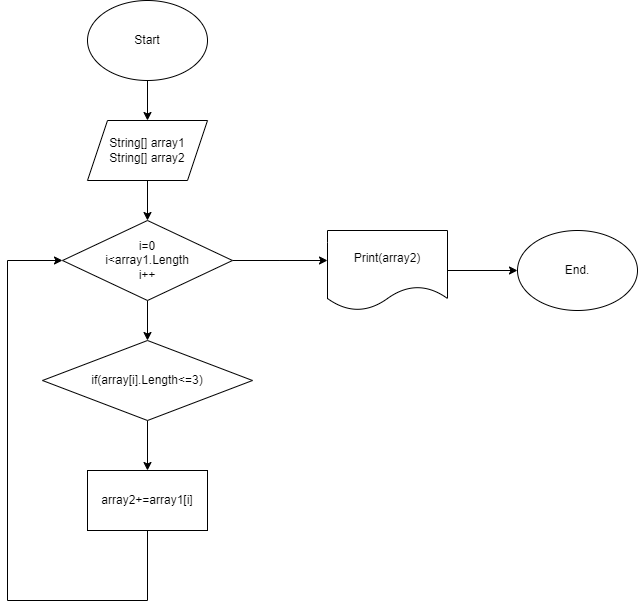

The diagram above was exported from draw.io. Its source (the exported page's mxGraphModel, read from the mxfile embedded in the PNG):
<mxGraphModel dx="2305" dy="1268" grid="1" gridSize="10" guides="1" tooltips="1" connect="1" arrows="1" fold="1" page="1" pageScale="1" pageWidth="827" pageHeight="1169" math="0" shadow="0">
  <root>
    <mxCell id="0" />
    <mxCell id="1" parent="0" />
    <mxCell id="AYSUB1fEvq2Not23qo_V-3" value="" style="edgeStyle=orthogonalEdgeStyle;rounded=0;orthogonalLoop=1;jettySize=auto;html=1;" edge="1" parent="1" source="AYSUB1fEvq2Not23qo_V-1" target="AYSUB1fEvq2Not23qo_V-2">
      <mxGeometry relative="1" as="geometry" />
    </mxCell>
    <mxCell id="AYSUB1fEvq2Not23qo_V-1" value="Start" style="ellipse;whiteSpace=wrap;html=1;" vertex="1" parent="1">
      <mxGeometry x="157" y="80" width="120" height="80" as="geometry" />
    </mxCell>
    <mxCell id="AYSUB1fEvq2Not23qo_V-5" value="" style="edgeStyle=orthogonalEdgeStyle;rounded=0;orthogonalLoop=1;jettySize=auto;html=1;" edge="1" parent="1" source="AYSUB1fEvq2Not23qo_V-2" target="AYSUB1fEvq2Not23qo_V-4">
      <mxGeometry relative="1" as="geometry" />
    </mxCell>
    <mxCell id="AYSUB1fEvq2Not23qo_V-2" value="String[] array1&lt;div&gt;String[] array2&lt;/div&gt;" style="shape=parallelogram;perimeter=parallelogramPerimeter;whiteSpace=wrap;html=1;fixedSize=1;" vertex="1" parent="1">
      <mxGeometry x="157" y="200" width="120" height="60" as="geometry" />
    </mxCell>
    <mxCell id="AYSUB1fEvq2Not23qo_V-8" value="" style="edgeStyle=orthogonalEdgeStyle;rounded=0;orthogonalLoop=1;jettySize=auto;html=1;" edge="1" parent="1" source="AYSUB1fEvq2Not23qo_V-4" target="AYSUB1fEvq2Not23qo_V-7">
      <mxGeometry relative="1" as="geometry" />
    </mxCell>
    <mxCell id="AYSUB1fEvq2Not23qo_V-12" style="edgeStyle=orthogonalEdgeStyle;rounded=0;orthogonalLoop=1;jettySize=auto;html=1;" edge="1" parent="1" source="AYSUB1fEvq2Not23qo_V-4">
      <mxGeometry relative="1" as="geometry">
        <mxPoint x="397" y="340" as="targetPoint" />
      </mxGeometry>
    </mxCell>
    <mxCell id="AYSUB1fEvq2Not23qo_V-4" value="i=0&lt;div&gt;i&amp;lt;array1.Length&lt;/div&gt;&lt;div&gt;i++&lt;/div&gt;" style="rhombus;whiteSpace=wrap;html=1;" vertex="1" parent="1">
      <mxGeometry x="132" y="300" width="170" height="80" as="geometry" />
    </mxCell>
    <mxCell id="AYSUB1fEvq2Not23qo_V-11" style="edgeStyle=orthogonalEdgeStyle;rounded=0;orthogonalLoop=1;jettySize=auto;html=1;entryX=0;entryY=0.5;entryDx=0;entryDy=0;" edge="1" parent="1" source="AYSUB1fEvq2Not23qo_V-6" target="AYSUB1fEvq2Not23qo_V-4">
      <mxGeometry relative="1" as="geometry">
        <Array as="points">
          <mxPoint x="217" y="680" />
          <mxPoint x="77" y="680" />
          <mxPoint x="77" y="340" />
        </Array>
      </mxGeometry>
    </mxCell>
    <mxCell id="AYSUB1fEvq2Not23qo_V-6" value="array2+=array1[i]" style="rounded=0;whiteSpace=wrap;html=1;" vertex="1" parent="1">
      <mxGeometry x="157" y="550" width="120" height="60" as="geometry" />
    </mxCell>
    <mxCell id="AYSUB1fEvq2Not23qo_V-9" value="" style="edgeStyle=orthogonalEdgeStyle;rounded=0;orthogonalLoop=1;jettySize=auto;html=1;" edge="1" parent="1" source="AYSUB1fEvq2Not23qo_V-7" target="AYSUB1fEvq2Not23qo_V-6">
      <mxGeometry relative="1" as="geometry" />
    </mxCell>
    <mxCell id="AYSUB1fEvq2Not23qo_V-7" value="if(array[i].Length&amp;lt;=3)" style="rhombus;whiteSpace=wrap;html=1;" vertex="1" parent="1">
      <mxGeometry x="112" y="420" width="210" height="80" as="geometry" />
    </mxCell>
    <mxCell id="AYSUB1fEvq2Not23qo_V-15" value="" style="edgeStyle=orthogonalEdgeStyle;rounded=0;orthogonalLoop=1;jettySize=auto;html=1;" edge="1" parent="1" source="AYSUB1fEvq2Not23qo_V-13" target="AYSUB1fEvq2Not23qo_V-14">
      <mxGeometry relative="1" as="geometry" />
    </mxCell>
    <mxCell id="AYSUB1fEvq2Not23qo_V-13" value="Print(array2)" style="shape=document;whiteSpace=wrap;html=1;boundedLbl=1;" vertex="1" parent="1">
      <mxGeometry x="397" y="310" width="120" height="80" as="geometry" />
    </mxCell>
    <mxCell id="AYSUB1fEvq2Not23qo_V-14" value="End." style="ellipse;whiteSpace=wrap;html=1;" vertex="1" parent="1">
      <mxGeometry x="587" y="310" width="120" height="80" as="geometry" />
    </mxCell>
  </root>
</mxGraphModel>